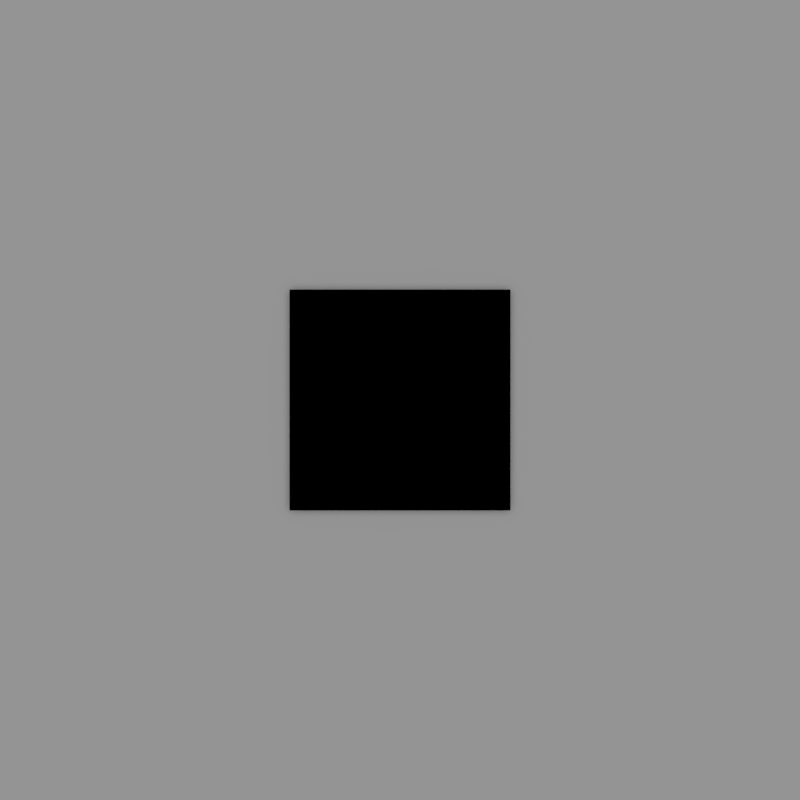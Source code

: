 # Source: Checkerboard.blend  (saved by Blender 2.63.0; exported with 4.5.12 LTS)
import bpy
from mathutils import Matrix  # noqa: F401  (used for matrix-valued properties, if any)

bpy.ops.wm.read_factory_settings(use_empty=True)
scene = bpy.context.scene
scene.name = 'Scene'

# ---- collections
col_collection_1 = bpy.data.collections.new('Collection 1'); scene.collection.children.link(col_collection_1)

# ---- materials (node trees are filled in below, after node groups)
mat_center = bpy.data.materials.new('Center')
mat_center.alpha_threshold = 0.0
mat_center.use_transparent_shadow = False
mat_center.diffuse_color = (0.0, 0.0, 0.0, 1.0)
mat_center.roughness = 0.5
mat_center.specular_intensity = 0.0
mat_center.line_color = (0.0, 0.0, 0.0, 1.0)
mat_checkerboard = bpy.data.materials.new('Checkerboard')
mat_checkerboard.alpha_threshold = 0.0
mat_checkerboard.use_transparent_shadow = False
mat_checkerboard.roughness = 0.5
mat_checkerboard.line_color = (0.0, 0.0, 0.0, 1.0)

# ---- material node trees

# ---- world
world_world = bpy.data.worlds.new('World'); scene.world = world_world
world_world.color = (0.05088, 0.05088, 0.05088)
world_world.use_sun_shadow = False
world_world.sun_shadow_jitter_overblur = 0.0
world_world.cycles.sampling_method = 'MANUAL'
world_world.cycles.sample_map_resolution = 256

# ---- cameras
cam_camera = bpy.data.cameras.new('Camera')
cam_camera.clip_end = 100.0
cam_camera.lens = 35.0
cam_camera.sensor_width = 32.0
cam_camera.sensor_height = 18.0
cam_camera.ortho_scale = 7.314
cam_camera.dof.focus_distance = 0.0
cam_camera.dof.aperture_fstop = 128.0

# ---- lights
light_sun = bpy.data.lights.new('Sun', 'SUN')
light_sun.transmission_factor = 0.0
light_sun.angle = 1.571
light_sun.energy = 1.0
light_sun.shadow_buffer_clip_start = 0.5
light_sun.shadow_soft_size = 1.0
light_sun.shadow_cascade_max_distance = 1000.0
light_sun.cycles.use_multiple_importance_sampling = False

# ---- meshes
me_center = bpy.data.meshes.new('Center')
me_center.from_pydata([(0.125, -0.125, 0.0), (-0.125, -0.125, 0.0), (0.125, 0.125, 0.0), (-0.125, 0.125, 0.0)], [], [(2, 3, 1, 0)])
me_center.materials.append(mat_center)
me_center.use_remesh_preserve_volume = False
me_center.use_remesh_preserve_attributes = False
me_center.use_mirror_vertex_groups = False
me_center.update()
me_checkerboard = bpy.data.meshes.new('Checkerboard')
me_checkerboard.from_pydata([(0.5, -0.5, 0.0), (-0.5, -0.5, 0.0), (0.5, 0.5, 0.0), (-0.5, 0.5, 0.0)], [], [(2, 3, 1, 0)])
_uv = me_checkerboard.uv_layers.new(name='UVMap')
_uv.uv.foreach_set('vector', [1.0, 1.0, 0.0, 1.0, 0.0, 0.0, 1.0, 0.0])
me_checkerboard.materials.append(mat_checkerboard)
me_checkerboard.use_remesh_preserve_volume = False
me_checkerboard.use_remesh_preserve_attributes = False
me_checkerboard.use_mirror_vertex_groups = False
me_checkerboard.update()

# ---- objects
ob_center = bpy.data.objects.new('Center', me_center)
ob_sun = bpy.data.objects.new('Sun', light_sun)
ob_checkerboard = bpy.data.objects.new('Checkerboard', me_checkerboard)
ob_camera = bpy.data.objects.new('Camera', cam_camera)

# ---- transforms, parenting, visibility, modifiers, constraints
ob_center.location = (0.0, 0.0, 0.01)
ob_center.lineart.crease_threshold = 0.0
ob_sun.location = (0.0, 0.0, 20.0)
ob_sun.lineart.crease_threshold = 0.0
ob_checkerboard.location = (0.0, 0.0, 0.0)
ob_checkerboard.lineart.crease_threshold = 0.0
ob_camera.location = (0.0, 0.0, 1.0)
ob_camera.lock_rotations_4d = False
ob_camera.empty_display_type = 'ARROWS'
ob_camera.color = (0.0, 0.0, 0.0, 0.0)
ob_camera.display_type = 'WIRE'
ob_camera.lineart.crease_threshold = 0.0

# ---- collection membership
col_collection_1.objects.link(ob_center)
col_collection_1.objects.link(ob_sun)
col_collection_1.objects.link(ob_checkerboard)
col_collection_1.objects.link(ob_camera)

# ---- scene / render settings (as saved in the file)
scene.camera = ob_camera
scene.frame_start = 1; scene.frame_end = 250; scene.frame_set(0)
scene.render.engine = 'BLENDER_EEVEE_NEXT'
scene.render.image_settings.color_mode = 'RGB'
scene.render.image_settings.compression = 90
scene.render.resolution_x = 300
scene.render.resolution_y = 300
scene.render.dither_intensity = 0.0
scene.render.bake_margin = 2
scene.render.bake_bias = 0.0
scene.cycles.use_denoising = False
scene.cycles.samples = 10
scene.cycles.sampling_pattern = 'TABULATED_SOBOL'
scene.cycles.light_sampling_threshold = 0.0
scene.cycles.use_adaptive_sampling = False
scene.cycles.use_light_tree = False
scene.cycles.blur_glossy = 0.0
scene.cycles.volume_bounces = 1
scene.cycles.pixel_filter_type = 'GAUSSIAN'
scene.cycles.sample_clamp_indirect = 0.0
scene.view_settings.view_transform = 'Standard'
bpy.context.view_layer.update()
